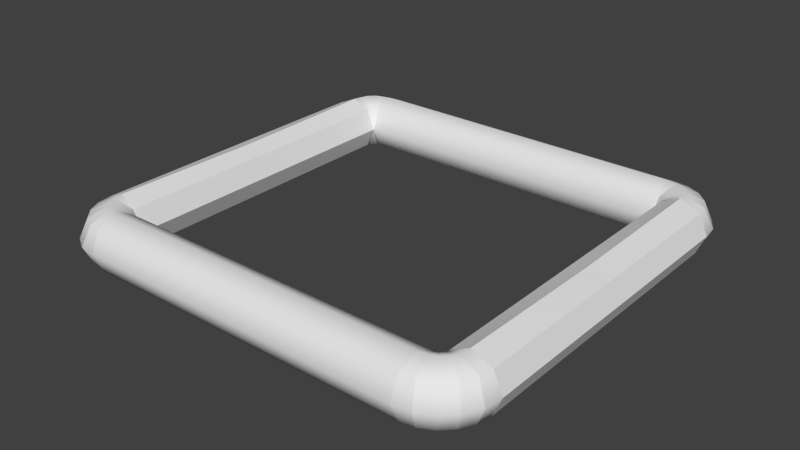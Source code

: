 # Source: Ship.blend  (saved by Blender 2.70.0; exported with 4.5.12 LTS)
import bpy
from mathutils import Matrix  # noqa: F401  (used for matrix-valued properties, if any)

bpy.ops.wm.read_factory_settings(use_empty=True)
scene = bpy.context.scene
scene.name = 'Scene'

# ---- collections
col_collection_1 = bpy.data.collections.new('Collection 1'); scene.collection.children.link(col_collection_1)

# ---- materials (node trees are filled in below, after node groups)
mat_ship = bpy.data.materials.new('Ship')
mat_ship.alpha_threshold = 0.0
mat_ship.use_transparent_shadow = False
mat_ship.roughness = 0.5
mat_ship.line_color = (0.0, 0.0, 0.0, 1.0)

# ---- material node trees

# ---- world
world_world = bpy.data.worlds.new('World'); scene.world = world_world
world_world.color = (0.05088, 0.05088, 0.05088)
world_world.use_sun_shadow = False
world_world.sun_shadow_jitter_overblur = 0.0
world_world.cycles.sampling_method = 'MANUAL'
world_world.cycles.sample_map_resolution = 256

# ---- meshes
me_shipmesh = bpy.data.meshes.new('shipMesh')
me_shipmesh.from_pydata([(-0.79, 0.09, -1.466e-08), (-0.79, -0.09, 0.7), (-0.79, -0.09, 1.466e-08), (-0.87, 0.13, 0.7), (-0.96, 0.09, -1.466e-08), (-0.79, 0.09, 0.7), (-0.96, -0.09, 0.7), (-1.0, 1.14e-07, 0.7), (-0.96, -0.09, 1.466e-08), (-0.87, 0.12, -1.955e-08), (-0.87, -0.13, 2.118e-08), (-0.87, -0.12, 0.7), (-1.0, 0.0, 0.0), (-0.96, 0.09, 0.7), (-0.75, 1.14e-07, 0.7), (-0.75, 0.0, 0.0), (-0.79, -0.09, 0.71), (-0.86, 0.13, 0.74), (-0.95, 0.09, 0.76), (-0.99, 1.271e-07, 0.78), (-0.86, -0.12, 0.74), (-0.95, -0.09, 0.76), (-0.79, 0.09, 0.71), (-0.78, -0.09, 0.72), (-0.85, 0.13, 0.77), (-0.85, -0.12, 0.77), (-0.92, 0.09, 0.82), (-0.92, -0.09, 0.82), (-0.95, 1.385e-07, 0.85), (-0.78, 0.09, 0.72), (-0.77, -0.09, 0.73), (-0.77, 0.09, 0.73), (-0.82, -0.12, 0.8), (-0.82, 0.13, 0.8), (-0.87, -0.09, 0.87), (-0.87, 0.09, 0.87), (-0.9, 1.466e-07, 0.9), (-0.76, -0.09, 0.74), (-0.76, 0.09, 0.74), (-0.79, 0.13, 0.81), (-0.79, -0.12, 0.81), (-0.81, 0.09, 0.9), (-0.83, 1.531e-07, 0.94), (-0.81, -0.09, 0.9), (-0.75, -0.09, 0.74), (-0.75, 0.09, 0.91), (-0.75, 0.13, 0.82), (-0.75, -0.12, 0.82), (-0.75, -0.09, 0.91), (-0.75, 1.548e-07, 0.95), (-0.75, 0.09, 0.74), (0.0, 1.14e-07, 0.7), (0.0, 0.09, 0.74), (0.0, 0.13, 0.82), (0.0, -0.09, 0.74), (0.0, 0.09, 0.91), (0.0, -0.09, 0.91), (0.0, 1.548e-07, 0.95), (0.0, -0.12, 0.82)], [], [(15, 1, 2), (15, 14, 1), (3, 4, 13), (3, 9, 4), (5, 9, 3), (5, 0, 9), (2, 11, 10), (2, 1, 11), (10, 6, 8), (10, 11, 6), (12, 13, 4), (12, 7, 13), (0, 14, 15), (0, 5, 14), (8, 7, 12), (8, 6, 7), (11, 1, 16, 20), (13, 7, 19, 18), (1, 14, 16), (7, 6, 21, 19), (5, 3, 17, 22), (13, 18, 17, 3), (11, 20, 21, 6), (14, 5, 22), (22, 17, 24, 29), (18, 26, 24, 17), (20, 25, 27, 21), (16, 14, 23), (19, 28, 26, 18), (22, 29, 14), (21, 27, 28, 19), (20, 16, 23, 25), (23, 14, 30), (28, 36, 35, 26), (24, 26, 35, 33), (29, 31, 14), (27, 34, 36, 28), (25, 23, 30, 32), (27, 25, 32, 34), (29, 24, 33, 31), (31, 38, 14), (34, 43, 42, 36), (32, 30, 37, 40), (34, 32, 40, 43), (14, 37, 30), (31, 33, 39, 38), (35, 36, 42, 41), (35, 41, 39, 33), (40, 37, 44, 47), (43, 40, 47, 48), (14, 44, 37), (38, 39, 46, 50), (42, 43, 48, 49), (14, 38, 50), (41, 42, 49, 45), (41, 45, 46, 39), (47, 44, 54, 58), (49, 48, 56, 57), (14, 50, 52, 51), (45, 49, 57, 55), (50, 46, 53, 52), (45, 55, 53, 46), (47, 58, 56, 48), (44, 14, 51, 54)])
me_shipmesh.polygons.foreach_set('use_smooth', [True] * 64)
_k = set([(0, 5), (0, 9), (0, 15), (1, 2), (1, 11), (1, 14), (2, 10), (2, 15), (3, 5), (3, 9), (3, 13), (4, 9), (4, 12), (4, 13), (5, 14), (6, 7), (6, 8), (6, 11), (7, 12), (7, 13), (8, 10), (8, 12), (10, 11), (14, 15), (14, 16), (14, 22), (14, 23), (14, 29), (14, 30), (14, 31), (14, 37), (14, 38), (14, 44), (14, 50), (16, 20), (17, 18), (17, 22), (18, 19), (19, 21), (20, 21), (23, 25), (24, 26), (24, 29), (25, 27), (26, 28), (27, 28), (30, 32), (31, 33), (32, 34), (33, 35), (34, 36), (35, 36), (37, 40), (38, 39), (39, 41), (40, 43), (41, 42), (42, 43), (44, 47), (45, 46), (45, 49), (46, 50), (47, 48), (48, 49), (51, 52), (51, 54), (52, 53), (53, 55), (54, 58), (55, 57), (56, 57), (56, 58)])
me_shipmesh.attributes.new('sharp_edge', 'BOOLEAN', 'EDGE').data.foreach_set('value', [ (min(e.vertices), max(e.vertices)) in _k for e in me_shipmesh.edges])
_uv = me_shipmesh.uv_layers.new(name='UVMap')
_uv.uv.foreach_set('vector', [0.0, 0.0, 0.0, 0.0, 0.0, 0.0, 0.0, 0.0, 0.0, 0.0, 0.0, 0.0, 0.0, 0.0, 0.0, 0.0, 0.0, 0.0, 0.0, 0.0, 0.0, 0.0, 0.0, 0.0, 0.0, 0.0, 0.0, 0.0, 0.0, 0.0, 0.0, 0.0, 0.0, 0.0, 0.0, 0.0, 0.0, 0.0, 0.0, 0.0, 0.0, 0.0, 0.0, 0.0, 0.0, 0.0, 0.0, 0.0, 0.0, 0.0, 0.0, 0.0, 0.0, 0.0, 0.0, 0.0, 0.0, 0.0, 0.0, 0.0, 0.0, 0.0, 0.0, 0.0, 0.0, 0.0, 0.0, 0.0, 0.0, 0.0, 0.0, 0.0, 0.0, 0.0, 0.0, 0.0, 0.0, 0.0, 0.0, 0.0, 0.0, 0.0, 0.0, 0.0, 0.0, 0.0, 0.0, 0.0, 0.0, 0.0, 0.0, 0.0, 0.0, 0.0, 0.0, 0.0, 0.0, 0.0, 0.0, 0.0, 0.0, 0.0, 0.0, 0.0, 0.0, 0.0, 0.0, 0.0, 0.0, 0.0, 0.0, 0.0, 0.0, 0.0, 0.0, 0.0, 0.0, 0.0, 0.0, 0.0, 0.0, 0.0, 0.0, 0.0, 0.0, 0.0, 0.0, 0.0, 0.0, 0.0, 0.0, 0.0, 0.0, 0.0, 0.0, 0.0, 0.0, 0.0, 0.0, 0.0, 0.0, 0.0, 0.0, 0.0, 0.0, 0.0, 0.0, 0.0, 0.0, 0.0, 0.0, 0.0, 0.0, 0.0, 0.0, 0.0, 0.0, 0.0, 0.0, 0.0, 0.0, 0.0, 0.0, 0.0, 0.0, 0.0, 0.0, 0.0, 0.0, 0.0, 0.0, 0.0, 0.0, 0.0, 0.0, 0.0, 0.0, 0.0, 0.0, 0.0, 0.0, 0.0, 0.0, 0.0, 0.0, 0.0, 0.0, 0.0, 0.0, 0.0, 0.0, 0.0, 0.0, 0.0, 0.0, 0.0, 0.0, 0.0, 0.0, 0.0, 0.0, 0.0, 0.0, 0.0, 0.0, 0.0, 0.0, 0.0, 0.0, 0.0, 0.0, 0.0, 0.0, 0.0, 0.0, 0.0, 0.0, 0.0, 0.0, 0.0, 0.0, 0.0, 0.0, 0.0, 0.0, 0.0, 0.0, 0.0, 0.0, 0.0, 0.0, 0.0, 0.0, 0.0, 0.0, 0.0, 0.0, 0.0, 0.0, 0.0, 0.0, 0.0, 0.0, 0.0, 0.0, 0.0, 0.0, 0.0, 0.0, 0.0, 0.0, 0.0, 0.0, 0.0, 0.0, 0.0, 0.0, 0.0, 0.0, 0.0, 0.0, 0.0, 0.0, 0.0, 0.0, 0.0, 0.0, 0.0, 0.0, 0.0, 0.0, 0.0, 0.0, 0.0, 0.0, 0.0, 0.0, 0.0, 0.0, 0.0, 0.0, 0.0, 0.0, 0.0, 0.0, 0.0, 0.0, 0.0, 0.0, 0.0, 0.0, 0.0, 0.0, 0.0, 0.0, 0.0, 0.0, 0.0, 0.0, 0.0, 0.0, 0.0, 0.0, 0.0, 0.0, 0.0, 0.0, 0.0, 0.0, 0.0, 0.0, 0.0, 0.0, 0.0, 0.0, 0.0, 0.0, 0.0, 0.0, 0.0, 0.0, 0.0, 0.0, 0.0, 0.0, 0.0, 0.0, 0.0, 0.0, 0.0, 0.0, 0.0, 0.0, 0.0, 0.0, 0.0, 0.0, 0.0, 0.0, 0.0, 0.0, 0.0, 0.0, 0.0, 0.0, 0.0, 0.0, 0.0, 0.0, 0.0, 0.0, 0.0, 0.0, 0.0, 0.0, 0.0, 0.0, 0.0, 0.0, 0.0, 0.0, 0.0, 0.0, 0.0, 0.0, 0.0, 0.0, 0.0, 0.0, 0.0, 0.0, 0.0, 0.0, 0.0, 0.0, 0.0, 0.0, 0.0, 0.0, 0.0, 0.0, 0.0, 0.0, 0.0, 0.0, 0.0, 0.0, 0.0, 0.0, 0.0, 0.0, 0.0, 0.0, 0.0, 0.0, 0.0, 0.0, 0.0, 0.0, 0.0, 0.0, 0.0, 0.0, 0.0, 0.0, 0.0, 0.0, 0.0, 0.0, 0.0, 0.0, 0.0, 0.0, 0.0, 0.0, 0.0, 0.0, 0.0, 0.0, 0.0, 0.0, 0.0, 0.0, 0.0, 0.0, 0.0, 0.0, 0.0, 0.0, 0.0, 0.0, 0.0, 0.0, 0.0, 0.0, 0.0, 0.0, 0.0, 0.0, 0.0, 0.0, 0.0, 0.0, 0.0, 0.0, 0.0, 0.0, 0.0, 0.0, 0.0, 0.0, 0.0, 0.0, 0.0, 0.0, 0.0, 0.0, 0.0, 0.0, 0.0])
me_shipmesh.materials.append(mat_ship)
me_shipmesh.use_remesh_preserve_volume = False
me_shipmesh.use_remesh_preserve_attributes = False
me_shipmesh.use_mirror_vertex_groups = False
me_shipmesh.update()

# ---- objects
ob_ship = bpy.data.objects.new('Ship', me_shipmesh)

# ---- transforms, parenting, visibility, modifiers, constraints
ob_ship.location = (0.0, 0.0, 0.0)
ob_ship.rotation_euler = (1.571, -0.0, 0.0)
ob_ship.lineart.crease_threshold = 0.0
_m = ob_ship.modifiers.new('Mirror', 'MIRROR')
_m.use_axis = (True, False, True)

# ---- collection membership
col_collection_1.objects.link(ob_ship)

# ---- scene / render settings (as saved in the file)
scene.frame_start = 1; scene.frame_end = 250; scene.frame_set(1)
scene.render.engine = 'BLENDER_EEVEE_NEXT'
scene.render.resolution_percentage = 50
scene.render.dither_intensity = 0.0
scene.cycles.use_denoising = False
scene.cycles.samples = 10
scene.cycles.sampling_pattern = 'TABULATED_SOBOL'
scene.cycles.light_sampling_threshold = 0.0
scene.cycles.use_adaptive_sampling = False
scene.cycles.use_light_tree = False
scene.cycles.blur_glossy = 0.0
scene.cycles.volume_bounces = 1
scene.cycles.pixel_filter_type = 'GAUSSIAN'
scene.cycles.sample_clamp_indirect = 0.0
scene.view_settings.view_transform = 'Standard'
bpy.context.view_layer.update()

# ---- added for rendering (the .blend has no active camera and no usable light): camera, sun
cam_auto = bpy.data.cameras.new('AutoCamera')
cam_auto.lens = 50.0
cam_auto.sensor_width = 36.0
cam_auto.clip_end = 1000.0
ob_auto_camera = bpy.data.objects.new('AutoCamera', cam_auto)
scene.collection.objects.link(ob_auto_camera)
ob_auto_camera.location = (2.56366, -3.07639, 2.05093)
ob_auto_camera.rotation_euler = (1.09748, -7.21219e-08, 0.694738)
scene.camera = ob_auto_camera
light_auto_sun = bpy.data.lights.new('AutoSun', 'SUN')
light_auto_sun.energy = 3.0
light_auto_sun.angle = 0.0523599
ob_auto_sun = bpy.data.objects.new('AutoSun', light_auto_sun)
scene.collection.objects.link(ob_auto_sun)
ob_auto_sun.rotation_euler = (0.872665, 0.174533, 0.523599)
bpy.context.view_layer.update()
